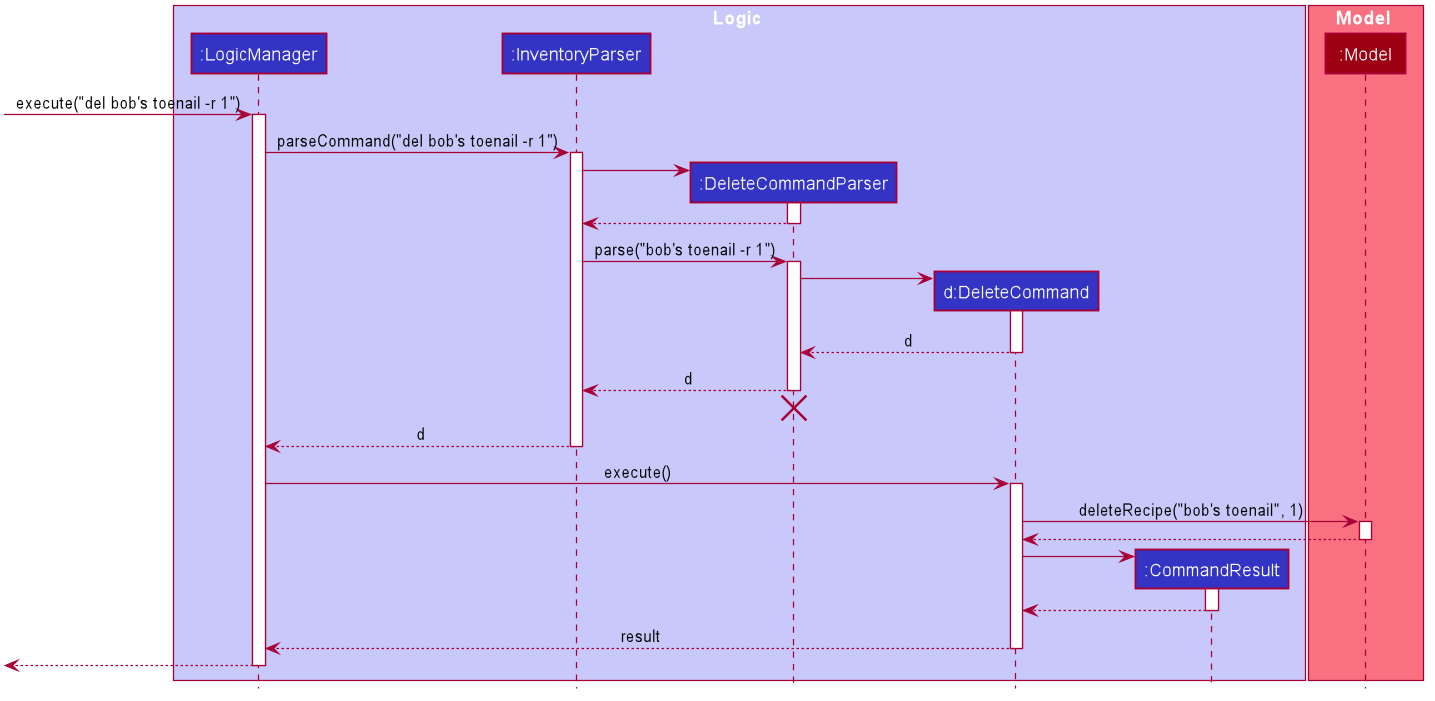

The diagram above was rendered by PlantUML. Its source (embedded in the PNG):
@startuml








skinparam BackgroundColor #FFFFFFF

skinparam Shadowing false

skinparam Class {
    FontColor #FFFFFF
    BorderThickness 1
    BorderColor #FFFFFF
    StereotypeFontColor #FFFFFF
    FontName Arial
}

skinparam Actor {
    BorderColor #000000
    Color #000000
    FontName Arial
}

skinparam Sequence {
    MessageAlign center
    BoxFontSize 15
    BoxPadding 0
    BoxFontColor #FFFFFF
    FontName Arial
}

skinparam Participant {
    FontColor #FFFFFFF
    Padding 20
}

skinparam MinClassWidth 50
skinparam ParticipantPadding 10
skinparam Shadowing false
skinparam DefaultTextAlignment center
skinparam packageStyle Rectangle

hide footbox
hide members
hide circle

box Logic #C8C8FA
participant ":LogicManager" as LogicManager #3333C4
participant ":InventoryParser" as InventoryParser #3333C4
participant ":DeleteCommandParser" as DeleteCommandParser #3333C4
participant "d:DeleteCommand" as DeleteCommand #3333C4
participant ":CommandResult" as CommandResult #3333C4
end box

box Model #F97181
participant ":Model" as Model #9D0012
end box

[-> LogicManager : execute("del bob's toenail -r 1")
activate LogicManager

LogicManager -> InventoryParser : parseCommand("del bob's toenail -r 1")
activate InventoryParser

create DeleteCommandParser
InventoryParser -> DeleteCommandParser
activate DeleteCommandParser

DeleteCommandParser --> InventoryParser
deactivate DeleteCommandParser

InventoryParser -> DeleteCommandParser : parse("bob's toenail -r 1")
activate DeleteCommandParser

create DeleteCommand
DeleteCommandParser -> DeleteCommand
activate DeleteCommand

DeleteCommand --> DeleteCommandParser : d
deactivate DeleteCommand

DeleteCommandParser --> InventoryParser : d
deactivate DeleteCommandParser
DeleteCommandParser -[hidden]-> InventoryParser
destroy DeleteCommandParser

InventoryParser --> LogicManager : d
deactivate InventoryParser

LogicManager -> DeleteCommand : execute()
activate DeleteCommand

DeleteCommand -> Model : deleteRecipe("bob's toenail", 1)
activate Model

Model --> DeleteCommand
deactivate Model

create CommandResult
DeleteCommand -> CommandResult
activate CommandResult

CommandResult --> DeleteCommand
deactivate CommandResult

DeleteCommand --> LogicManager : result
deactivate DeleteCommand

[<--LogicManager
deactivate LogicManager
@enduml